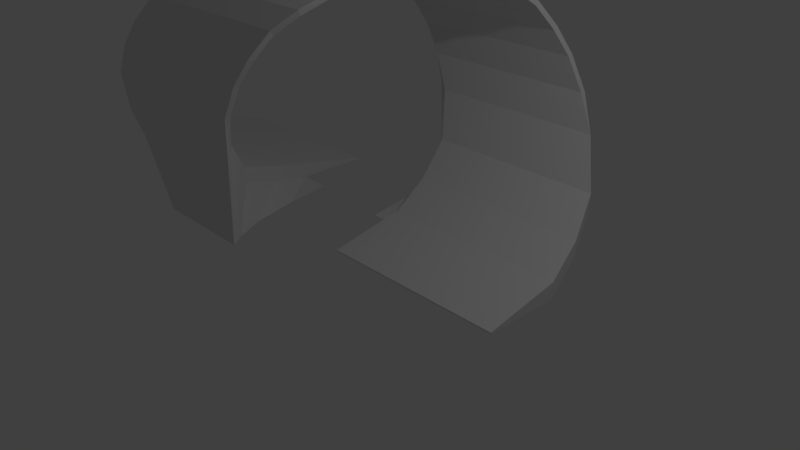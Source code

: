 # Source: RampLoop_1.blend  (saved by Blender 2.78.0; exported with 4.5.12 LTS)
import bpy
from mathutils import Matrix  # noqa: F401  (used for matrix-valued properties, if any)

bpy.ops.wm.read_factory_settings(use_empty=True)
scene = bpy.context.scene
scene.name = 'Scene'

# ---- collections
col_collection_1 = bpy.data.collections.new('Collection 1'); scene.collection.children.link(col_collection_1)

# ---- materials (node trees are filled in below, after node groups)
mat_material_001 = bpy.data.materials.new('Material.001')
mat_material_001.alpha_threshold = 0.0
mat_material_001.use_transparent_shadow = False
mat_material_001.roughness = 0.5
mat_material_001.line_color = (0.0, 0.0, 0.0, 1.0)
mat_material = bpy.data.materials.new('Material')
mat_material.alpha_threshold = 0.0
mat_material.use_transparent_shadow = False
mat_material.roughness = 0.5
mat_material.line_color = (0.0, 0.0, 0.0, 1.0)

# ---- material node trees

# ---- world
world_world = bpy.data.worlds.new('World'); scene.world = world_world
world_world.color = (0.05088, 0.05088, 0.05088)
world_world.use_sun_shadow = False
world_world.sun_shadow_jitter_overblur = 0.0
world_world.cycles.sampling_method = 'MANUAL'

# ---- cameras
cam_camera = bpy.data.cameras.new('Camera')
cam_camera.clip_end = 100.0
cam_camera.lens = 35.0
cam_camera.sensor_width = 32.0
cam_camera.sensor_height = 18.0
cam_camera.ortho_scale = 7.314
cam_camera.dof.focus_distance = 0.0
cam_camera.dof.aperture_fstop = 128.0

# ---- lights
light_lamp = bpy.data.lights.new('Lamp', 'POINT')
light_lamp.transmission_factor = 0.0
light_lamp.cutoff_distance = 30.0
light_lamp.energy = 100.0
light_lamp.shadow_buffer_clip_start = 1.001
light_lamp.shadow_soft_size = 0.1
light_lamp.shadow_maximum_resolution = 0.006
light_lamp.use_absolute_resolution = True

# ---- meshes
me_cube_001 = bpy.data.meshes.new('Cube.001')
me_cube_001.from_pydata([(-5.186, 1.737, 0.0004416), (-5.186, 2.812, 0.0004416), (-2.543, 2.812, 0.0004416), (-2.543, 1.737, 0.0004416), (-5.186, 1.737, 0.2296), (-5.186, 2.812, 0.01912), (-2.543, 2.812, 0.01912), (-2.543, 1.737, 0.2296), (-4.97, 1.039, 0.2112), (-2.327, 1.039, 0.2112), (-4.97, 1.039, 0.4404), (-2.327, 1.039, 0.4404), (-4.636, 0.3163, 0.5054), (-1.993, 0.3163, 0.5054), (-4.636, 0.3163, 0.7346), (-1.993, 0.3163, 0.7346), (-4.248, -0.1227, 1.081), (-1.606, -0.1227, 1.081), (-4.248, -0.1227, 1.31), (-1.606, -0.1227, 1.31), (-3.934, -0.3532, 1.777), (-1.291, -0.3532, 1.777), (-3.934, -0.2744, 1.777), (-1.291, -0.2744, 1.777), (-3.684, -0.352, 2.229), (-1.041, -0.352, 2.229), (-3.684, -0.2756, 2.21), (-1.041, -0.2756, 2.21), (-3.472, -0.2597, 2.582), (-0.8298, -0.2597, 2.582), (-3.472, -0.1949, 2.537), (-0.8298, -0.1949, 2.537), (-3.289, -0.05716, 2.914), (-0.646, -0.05716, 2.914), (-3.289, -0.01875, 2.845), (-0.646, -0.01875, 2.845), (-3.05, 0.1725, 3.152), (-0.4075, 0.1725, 3.152), (-3.05, 0.199, 3.077), (-0.4075, 0.199, 3.077), (-2.873, 0.5046, 3.335), (-0.2303, 0.5046, 3.335), (-2.873, 0.4973, 3.256), (-0.2303, 0.4973, 3.256), (-2.828, 0.9135, 3.436), (-0.185, 0.9135, 3.436), (-2.828, 0.9062, 3.358), (-0.185, 0.9062, 3.358), (-3.59, 1.737, 0.001362), (-2.073, 1.737, 0.001362), (-3.466, 1.039, 0.002887), (-1.949, 1.039, 0.002887), (-3.274, 0.3163, 0.001772), (-1.757, 0.3163, 0.001772), (-3.052, -0.1227, 0.002075), (-1.535, -0.1227, 0.002075), (-2.872, -0.3532, 0.02211), (-1.355, -0.3532, 0.02211), (2.306, 1.613, 0.0004416), (2.306, 0.5376, 0.0004416), (-0.3367, 0.5376, 0.0004416), (-0.3367, 1.613, 0.0004416), (2.306, 1.613, 0.2296), (2.306, 0.5376, 0.01912), (-0.3367, 0.5376, 0.01912), (-0.3367, 1.613, 0.2296), (2.09, 2.311, 0.2112), (-0.5525, 2.311, 0.2112), (2.09, 2.311, 0.4404), (-0.5525, 2.311, 0.4404), (1.756, 3.033, 0.5054), (-0.8869, 3.033, 0.5054), (1.756, 3.033, 0.7346), (-0.8869, 3.033, 0.7346), (1.369, 3.472, 1.081), (-1.274, 3.472, 1.081), (1.369, 3.472, 1.31), (-1.274, 3.472, 1.31), (1.054, 3.703, 1.777), (-1.588, 3.703, 1.777), (1.054, 3.624, 1.777), (-1.588, 3.624, 1.777), (0.8041, 3.702, 2.229), (-1.838, 3.702, 2.229), (0.8041, 3.625, 2.21), (-1.838, 3.625, 2.21), (0.5925, 3.609, 2.582), (-2.05, 3.609, 2.582), (0.5925, 3.544, 2.537), (-2.05, 3.544, 2.537), (0.4087, 3.407, 2.914), (-2.234, 3.407, 2.914), (0.4087, 3.368, 2.845), (-2.234, 3.368, 2.845), (0.1702, 3.177, 3.152), (-2.472, 3.177, 3.152), (0.1702, 3.151, 3.077), (-2.472, 3.151, 3.077), (-0.007053, 2.845, 3.335), (-2.65, 2.845, 3.335), (-0.007053, 2.852, 3.256), (-2.65, 2.852, 3.256), (-0.04094, 2.551, 3.436), (-2.683, 2.551, 3.436), (-0.04094, 2.559, 3.358), (-2.683, 2.559, 3.358), (0.7104, 1.613, 0.001362), (-0.8066, 1.613, 0.001362), (0.5865, 2.311, 0.002887), (-0.9305, 2.311, 0.002887), (0.3946, 3.033, 0.001772), (-1.122, 3.033, 0.001772), (0.1724, 3.472, 0.002075), (-1.345, 3.472, 0.002075), (-0.008206, 3.703, 0.02211), (-1.525, 3.703, 0.02211), (-0.1187, 1.604, 3.48), (-0.1187, 1.604, 3.402), (-2.761, 1.604, 3.48), (-2.761, 1.604, 3.402)], [], [(0, 1, 2, 3), (4, 7, 6, 5), (0, 4, 5, 1), (1, 5, 6, 2), (2, 6, 7, 3), (13, 17, 55, 53), (9, 11, 15, 13), (4, 0, 8, 10), (7, 4, 10, 11), (3, 7, 11, 9), (15, 14, 18, 19), (17, 21, 57, 55), (11, 10, 14, 15), (10, 8, 12, 14), (17, 19, 23, 21), (14, 12, 16, 18), (13, 15, 19, 17), (16, 12, 52, 54), (21, 23, 27, 25), (8, 0, 48, 50), (19, 18, 22, 23), (18, 16, 20, 22), (27, 26, 30, 31), (20, 21, 25, 24), (23, 22, 26, 27), (22, 20, 24, 26), (29, 31, 35, 33), (26, 24, 28, 30), (25, 27, 31, 29), (24, 25, 29, 28), (32, 33, 37, 36), (28, 29, 33, 32), (31, 30, 34, 35), (30, 28, 32, 34), (39, 38, 42, 43), (35, 34, 38, 39), (34, 32, 36, 38), (33, 35, 39, 37), (41, 43, 47, 45), (38, 36, 40, 42), (37, 39, 43, 41), (36, 37, 41, 40), (40, 41, 45, 44), (43, 42, 46, 47), (42, 40, 44, 46), (48, 49, 51, 50), (50, 51, 53, 52), (52, 53, 55, 54), (54, 55, 57, 56), (0, 3, 49, 48), (20, 16, 54, 56), (9, 13, 53, 51), (21, 20, 56, 57), (12, 8, 50, 52), (3, 9, 51, 49), (58, 59, 60, 61), (62, 65, 64, 63), (58, 62, 63, 59), (59, 63, 64, 60), (60, 64, 65, 61), (71, 75, 113, 111), (67, 69, 73, 71), (62, 58, 66, 68), (65, 62, 68, 69), (61, 65, 69, 67), (73, 72, 76, 77), (75, 79, 115, 113), (69, 68, 72, 73), (68, 66, 70, 72), (75, 77, 81, 79), (72, 70, 74, 76), (71, 73, 77, 75), (74, 70, 110, 112), (79, 81, 85, 83), (66, 58, 106, 108), (77, 76, 80, 81), (76, 74, 78, 80), (85, 84, 88, 89), (78, 79, 83, 82), (81, 80, 84, 85), (80, 78, 82, 84), (87, 89, 93, 91), (84, 82, 86, 88), (83, 85, 89, 87), (82, 83, 87, 86), (90, 91, 95, 94), (86, 87, 91, 90), (89, 88, 92, 93), (88, 86, 90, 92), (97, 96, 100, 101), (93, 92, 96, 97), (92, 90, 94, 96), (91, 93, 97, 95), (99, 101, 105, 103), (96, 94, 98, 100), (95, 97, 101, 99), (94, 95, 99, 98), (98, 99, 103, 102), (101, 100, 104, 105), (100, 98, 102, 104), (106, 107, 109, 108), (108, 109, 111, 110), (110, 111, 113, 112), (112, 113, 115, 114), (58, 61, 107, 106), (78, 74, 112, 114), (67, 71, 111, 109), (79, 78, 114, 115), (70, 66, 108, 110), (61, 67, 109, 107), (117, 104, 102, 116), (118, 116, 102, 103), (119, 105, 104, 117), (119, 118, 103, 105), (46, 44, 118, 119), (46, 119, 117, 47), (44, 45, 116, 118), (47, 117, 116, 45)])
me_cube_001.polygons.foreach_set('material_index', [1, 1, 1, 1, 1, 1, 1, 1, 1, 1, 1, 1, 1, 1, 1, 1, 1, 1, 1, 1, 1, 1, 1, 1, 1, 1, 1, 1, 1, 1, 1, 1, 1, 1, 1, 1, 1, 1, 1, 1, 1, 1, 1, 1, 1, 1, 1, 1, 1, 1, 1, 1, 1, 1, 1, 0, 0, 0, 0, 0, 0, 0, 0, 0, 0, 0, 0, 0, 0, 0, 0, 0, 0, 0, 0, 0, 0, 0, 0, 0, 0, 0, 0, 0, 0, 0, 0, 0, 0, 0, 0, 0, 0, 0, 0, 0, 0, 0, 0, 0, 0, 0, 0, 0, 0, 0, 0, 0, 0, 0, 1, 1, 1, 1, 1, 1, 1, 1])
me_cube_001.materials.append(mat_material_001)
me_cube_001.materials.append(mat_material)
me_cube_001.use_remesh_preserve_volume = False
me_cube_001.use_remesh_preserve_attributes = False
me_cube_001.use_mirror_vertex_groups = False
me_cube_001.update()

# ---- objects
ob_lamp = bpy.data.objects.new('Lamp', light_lamp)
ob_camera = bpy.data.objects.new('Camera', cam_camera)
ob_cube_001 = bpy.data.objects.new('Cube.001', me_cube_001)

# ---- transforms, parenting, visibility, modifiers, constraints
ob_lamp.location = (4.076, 1.005, 5.904)
ob_lamp.rotation_euler = (0.6503, 0.05522, 1.866)
ob_lamp.lock_rotations_4d = False
ob_lamp.empty_display_type = 'ARROWS'
ob_lamp.color = (0.0, 0.0, 0.0, 0.0)
ob_lamp.lineart.crease_threshold = 0.0
ob_camera.location = (7.481, -6.508, 5.344)
ob_camera.rotation_euler = (1.109, 0.0, 0.8149)
ob_camera.lock_rotations_4d = False
ob_camera.empty_display_type = 'ARROWS'
ob_camera.color = (0.0, 0.0, 0.0, 0.0)
ob_camera.display_type = 'WIRE'
ob_camera.lineart.crease_threshold = 0.0
ob_cube_001.location = (-2.88, 2.552, 0.0)
ob_cube_001.rotation_euler = (0.0, -0.0, -3.142)
ob_cube_001.lock_rotations_4d = False
ob_cube_001.empty_display_type = 'ARROWS'
ob_cube_001.lineart.crease_threshold = 0.0

# ---- collection membership
col_collection_1.objects.link(ob_lamp)
col_collection_1.objects.link(ob_camera)
col_collection_1.objects.link(ob_cube_001)

# ---- scene / render settings (as saved in the file)
scene.camera = ob_camera
scene.frame_start = 1; scene.frame_end = 250; scene.frame_set(1)
scene.render.engine = 'BLENDER_EEVEE_NEXT'
scene.render.resolution_percentage = 50
scene.render.dither_intensity = 0.0
scene.cycles.use_denoising = False
scene.cycles.samples = 128
scene.cycles.sampling_pattern = 'TABULATED_SOBOL'
scene.cycles.light_sampling_threshold = 0.0
scene.cycles.use_adaptive_sampling = False
scene.cycles.use_light_tree = False
scene.cycles.blur_glossy = 0.0
scene.cycles.sample_clamp_indirect = 0.0
scene.view_settings.view_transform = 'Standard'
bpy.context.view_layer.update()
